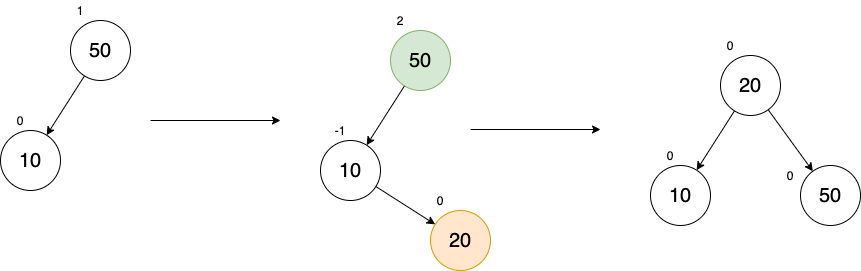

The diagram above was exported from draw.io. Its source (the exported page's mxGraphModel, read from the mxfile embedded in the PNG):
<mxGraphModel dx="946" dy="614" grid="1" gridSize="10" guides="1" tooltips="1" connect="1" arrows="1" fold="1" page="1" pageScale="1" pageWidth="1169" pageHeight="826" background="#ffffff" math="0" shadow="0">
  <root>
    <mxCell id="0" />
    <mxCell id="1" parent="0" />
    <mxCell id="Ag64qtBnhdq9Bdgei9XU-41" value="&lt;font style=&quot;font-size: 20px&quot;&gt;50&lt;/font&gt;" style="ellipse;whiteSpace=wrap;html=1;" vertex="1" parent="1">
      <mxGeometry x="120" y="190" width="60" height="60" as="geometry" />
    </mxCell>
    <mxCell id="Ag64qtBnhdq9Bdgei9XU-42" value="&lt;span style=&quot;font-size: 20px&quot;&gt;10&lt;/span&gt;" style="ellipse;whiteSpace=wrap;html=1;" vertex="1" parent="1">
      <mxGeometry x="50" y="300" width="60" height="60" as="geometry" />
    </mxCell>
    <mxCell id="Ag64qtBnhdq9Bdgei9XU-43" value="" style="endArrow=classic;html=1;" edge="1" parent="1" source="Ag64qtBnhdq9Bdgei9XU-41" target="Ag64qtBnhdq9Bdgei9XU-42">
      <mxGeometry width="50" height="50" relative="1" as="geometry">
        <mxPoint x="360" y="390" as="sourcePoint" />
        <mxPoint x="410" y="340" as="targetPoint" />
      </mxGeometry>
    </mxCell>
    <mxCell id="Ag64qtBnhdq9Bdgei9XU-44" value="1" style="text;html=1;strokeColor=none;fillColor=none;align=center;verticalAlign=middle;whiteSpace=wrap;rounded=0;" vertex="1" parent="1">
      <mxGeometry x="110" y="170" width="40" height="20" as="geometry" />
    </mxCell>
    <mxCell id="Ag64qtBnhdq9Bdgei9XU-45" value="0" style="text;html=1;strokeColor=none;fillColor=none;align=center;verticalAlign=middle;whiteSpace=wrap;rounded=0;" vertex="1" parent="1">
      <mxGeometry x="50" y="280" width="40" height="20" as="geometry" />
    </mxCell>
    <mxCell id="Ag64qtBnhdq9Bdgei9XU-46" value="" style="endArrow=classic;html=1;" edge="1" parent="1">
      <mxGeometry width="50" height="50" relative="1" as="geometry">
        <mxPoint x="200" y="290" as="sourcePoint" />
        <mxPoint x="330" y="290" as="targetPoint" />
      </mxGeometry>
    </mxCell>
    <mxCell id="Ag64qtBnhdq9Bdgei9XU-47" value="&lt;font style=&quot;font-size: 20px&quot;&gt;50&lt;/font&gt;" style="ellipse;whiteSpace=wrap;html=1;fillColor=#d5e8d4;strokeColor=#82b366;" vertex="1" parent="1">
      <mxGeometry x="440" y="200" width="60" height="60" as="geometry" />
    </mxCell>
    <mxCell id="Ag64qtBnhdq9Bdgei9XU-48" value="&lt;span style=&quot;font-size: 20px&quot;&gt;10&lt;/span&gt;" style="ellipse;whiteSpace=wrap;html=1;" vertex="1" parent="1">
      <mxGeometry x="370" y="310" width="60" height="60" as="geometry" />
    </mxCell>
    <mxCell id="Ag64qtBnhdq9Bdgei9XU-49" value="" style="endArrow=classic;html=1;" edge="1" parent="1" source="Ag64qtBnhdq9Bdgei9XU-47" target="Ag64qtBnhdq9Bdgei9XU-48">
      <mxGeometry width="50" height="50" relative="1" as="geometry">
        <mxPoint x="680" y="400" as="sourcePoint" />
        <mxPoint x="730" y="350" as="targetPoint" />
      </mxGeometry>
    </mxCell>
    <mxCell id="Ag64qtBnhdq9Bdgei9XU-50" value="2" style="text;html=1;strokeColor=none;fillColor=none;align=center;verticalAlign=middle;whiteSpace=wrap;rounded=0;" vertex="1" parent="1">
      <mxGeometry x="430" y="180" width="40" height="20" as="geometry" />
    </mxCell>
    <mxCell id="Ag64qtBnhdq9Bdgei9XU-51" value="-1" style="text;html=1;strokeColor=none;fillColor=none;align=center;verticalAlign=middle;whiteSpace=wrap;rounded=0;" vertex="1" parent="1">
      <mxGeometry x="370" y="290" width="40" height="20" as="geometry" />
    </mxCell>
    <mxCell id="Ag64qtBnhdq9Bdgei9XU-52" value="&lt;span style=&quot;font-size: 20px&quot;&gt;20&lt;br&gt;&lt;/span&gt;" style="ellipse;whiteSpace=wrap;html=1;fillColor=#ffe6cc;strokeColor=#d79b00;" vertex="1" parent="1">
      <mxGeometry x="480" y="380" width="60" height="60" as="geometry" />
    </mxCell>
    <mxCell id="Ag64qtBnhdq9Bdgei9XU-53" value="" style="endArrow=classic;html=1;" edge="1" parent="1" source="Ag64qtBnhdq9Bdgei9XU-48" target="Ag64qtBnhdq9Bdgei9XU-52">
      <mxGeometry width="50" height="50" relative="1" as="geometry">
        <mxPoint x="450" y="340" as="sourcePoint" />
        <mxPoint x="500" y="290" as="targetPoint" />
      </mxGeometry>
    </mxCell>
    <mxCell id="Ag64qtBnhdq9Bdgei9XU-54" value="0" style="text;html=1;strokeColor=none;fillColor=none;align=center;verticalAlign=middle;whiteSpace=wrap;rounded=0;" vertex="1" parent="1">
      <mxGeometry x="470" y="360" width="40" height="20" as="geometry" />
    </mxCell>
    <mxCell id="Ag64qtBnhdq9Bdgei9XU-55" value="" style="endArrow=classic;html=1;" edge="1" parent="1">
      <mxGeometry width="50" height="50" relative="1" as="geometry">
        <mxPoint x="520" y="299" as="sourcePoint" />
        <mxPoint x="650" y="299" as="targetPoint" />
      </mxGeometry>
    </mxCell>
    <mxCell id="Ag64qtBnhdq9Bdgei9XU-56" value="&lt;font style=&quot;font-size: 20px&quot;&gt;20&lt;br&gt;&lt;/font&gt;" style="ellipse;whiteSpace=wrap;html=1;" vertex="1" parent="1">
      <mxGeometry x="770" y="225" width="60" height="60" as="geometry" />
    </mxCell>
    <mxCell id="Ag64qtBnhdq9Bdgei9XU-57" value="&lt;span style=&quot;font-size: 20px&quot;&gt;10&lt;/span&gt;" style="ellipse;whiteSpace=wrap;html=1;" vertex="1" parent="1">
      <mxGeometry x="700" y="335" width="60" height="60" as="geometry" />
    </mxCell>
    <mxCell id="Ag64qtBnhdq9Bdgei9XU-58" value="" style="endArrow=classic;html=1;" edge="1" parent="1" source="Ag64qtBnhdq9Bdgei9XU-56" target="Ag64qtBnhdq9Bdgei9XU-57">
      <mxGeometry width="50" height="50" relative="1" as="geometry">
        <mxPoint x="1010" y="425" as="sourcePoint" />
        <mxPoint x="1060" y="375" as="targetPoint" />
      </mxGeometry>
    </mxCell>
    <mxCell id="Ag64qtBnhdq9Bdgei9XU-59" value="0" style="text;html=1;strokeColor=none;fillColor=none;align=center;verticalAlign=middle;whiteSpace=wrap;rounded=0;" vertex="1" parent="1">
      <mxGeometry x="760" y="205" width="40" height="20" as="geometry" />
    </mxCell>
    <mxCell id="Ag64qtBnhdq9Bdgei9XU-60" value="0" style="text;html=1;strokeColor=none;fillColor=none;align=center;verticalAlign=middle;whiteSpace=wrap;rounded=0;" vertex="1" parent="1">
      <mxGeometry x="700" y="315" width="40" height="20" as="geometry" />
    </mxCell>
    <mxCell id="Ag64qtBnhdq9Bdgei9XU-61" value="&lt;span style=&quot;font-size: 20px&quot;&gt;50&lt;br&gt;&lt;/span&gt;" style="ellipse;whiteSpace=wrap;html=1;" vertex="1" parent="1">
      <mxGeometry x="850" y="335" width="60" height="60" as="geometry" />
    </mxCell>
    <mxCell id="Ag64qtBnhdq9Bdgei9XU-62" value="" style="endArrow=classic;html=1;" edge="1" parent="1" source="Ag64qtBnhdq9Bdgei9XU-56" target="Ag64qtBnhdq9Bdgei9XU-61">
      <mxGeometry width="50" height="50" relative="1" as="geometry">
        <mxPoint x="780" y="365" as="sourcePoint" />
        <mxPoint x="830" y="315" as="targetPoint" />
      </mxGeometry>
    </mxCell>
    <mxCell id="Ag64qtBnhdq9Bdgei9XU-63" value="0" style="text;html=1;strokeColor=none;fillColor=none;align=center;verticalAlign=middle;whiteSpace=wrap;rounded=0;" vertex="1" parent="1">
      <mxGeometry x="820" y="335" width="40" height="20" as="geometry" />
    </mxCell>
  </root>
</mxGraphModel>